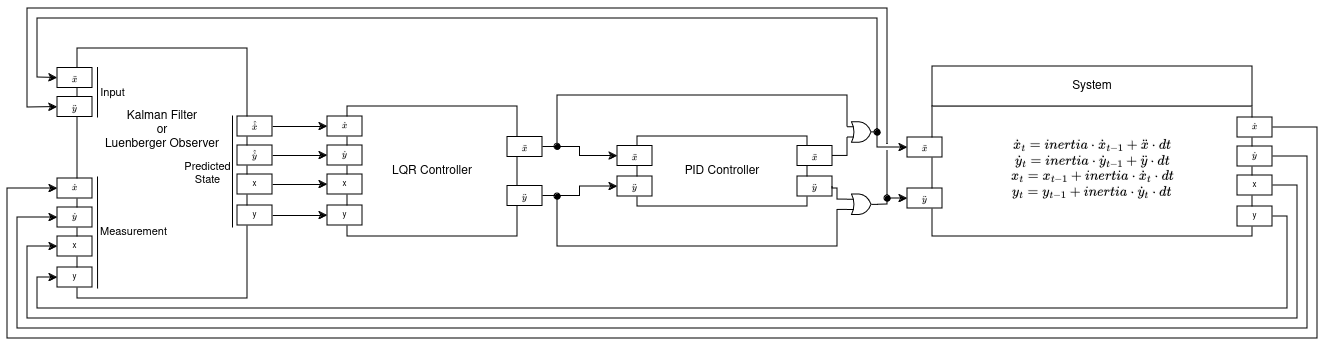

The diagram above was exported from draw.io. Its source (the exported page's mxGraphModel, read from the mxfile embedded in the PNG):
<mxGraphModel dx="652" dy="359" grid="1" gridSize="10" guides="1" tooltips="1" connect="1" arrows="1" fold="1" page="1" pageScale="1" pageWidth="1169" pageHeight="827" math="1" shadow="0">
  <root>
    <mxCell id="0" />
    <mxCell id="1" parent="0" />
    <mxCell id="UrkTi-7zu8hbTfu4RFYb-82" style="edgeStyle=orthogonalEdgeStyle;rounded=0;orthogonalLoop=1;jettySize=auto;html=1;exitX=1;exitY=0.5;exitDx=0;exitDy=0;entryX=0;entryY=0.5;entryDx=0;entryDy=0;" parent="1" source="UrkTi-7zu8hbTfu4RFYb-68" target="UrkTi-7zu8hbTfu4RFYb-50" edge="1">
      <mxGeometry relative="1" as="geometry">
        <mxPoint x="439.9999999999998" y="320" as="targetPoint" />
      </mxGeometry>
    </mxCell>
    <mxCell id="UrkTi-7zu8hbTfu4RFYb-83" style="edgeStyle=orthogonalEdgeStyle;rounded=0;orthogonalLoop=1;jettySize=auto;html=1;exitX=1;exitY=0.5;exitDx=0;exitDy=0;entryX=0;entryY=0.5;entryDx=0;entryDy=0;" parent="1" source="UrkTi-7zu8hbTfu4RFYb-69" target="UrkTi-7zu8hbTfu4RFYb-51" edge="1">
      <mxGeometry relative="1" as="geometry" />
    </mxCell>
    <mxCell id="UrkTi-7zu8hbTfu4RFYb-84" style="edgeStyle=orthogonalEdgeStyle;rounded=0;orthogonalLoop=1;jettySize=auto;html=1;exitX=1;exitY=0.5;exitDx=0;exitDy=0;entryX=0;entryY=0.5;entryDx=0;entryDy=0;" parent="1" source="UrkTi-7zu8hbTfu4RFYb-70" target="UrkTi-7zu8hbTfu4RFYb-52" edge="1">
      <mxGeometry relative="1" as="geometry" />
    </mxCell>
    <mxCell id="UrkTi-7zu8hbTfu4RFYb-85" style="edgeStyle=orthogonalEdgeStyle;rounded=0;orthogonalLoop=1;jettySize=auto;html=1;exitX=1;exitY=0.5;exitDx=0;exitDy=0;entryX=0;entryY=0.5;entryDx=0;entryDy=0;" parent="1" source="UrkTi-7zu8hbTfu4RFYb-71" target="UrkTi-7zu8hbTfu4RFYb-53" edge="1">
      <mxGeometry relative="1" as="geometry" />
    </mxCell>
    <mxCell id="UrkTi-7zu8hbTfu4RFYb-74" value="" style="group" parent="1" vertex="1" connectable="0">
      <mxGeometry x="630" y="278" width="215" height="70" as="geometry" />
    </mxCell>
    <mxCell id="UrkTi-7zu8hbTfu4RFYb-37" value="PID Controller" style="rounded=0;whiteSpace=wrap;html=1;" parent="UrkTi-7zu8hbTfu4RFYb-74" vertex="1">
      <mxGeometry x="20" width="170" height="70" as="geometry" />
    </mxCell>
    <mxCell id="UrkTi-7zu8hbTfu4RFYb-46" value="\( \ddot x \)" style="rounded=0;whiteSpace=wrap;html=1;imageHeight=42;imageWidth=45;horizontal=1;verticalAlign=top;fontSize=8;" parent="UrkTi-7zu8hbTfu4RFYb-74" vertex="1">
      <mxGeometry y="9.5" width="35" height="20" as="geometry" />
    </mxCell>
    <mxCell id="UrkTi-7zu8hbTfu4RFYb-47" value="\( \ddot y \)" style="rounded=0;whiteSpace=wrap;html=1;imageHeight=42;imageWidth=45;verticalAlign=top;fontSize=8;" parent="UrkTi-7zu8hbTfu4RFYb-74" vertex="1">
      <mxGeometry y="40" width="35" height="20" as="geometry" />
    </mxCell>
    <mxCell id="UrkTi-7zu8hbTfu4RFYb-48" value="\( \ddot x \)" style="rounded=0;whiteSpace=wrap;html=1;imageHeight=42;imageWidth=45;horizontal=1;verticalAlign=top;fontSize=8;" parent="UrkTi-7zu8hbTfu4RFYb-74" vertex="1">
      <mxGeometry x="180" y="9.5" width="35" height="20" as="geometry" />
    </mxCell>
    <mxCell id="UrkTi-7zu8hbTfu4RFYb-49" value="\( \ddot y \)" style="rounded=0;whiteSpace=wrap;html=1;imageHeight=42;imageWidth=45;verticalAlign=top;fontSize=8;" parent="UrkTi-7zu8hbTfu4RFYb-74" vertex="1">
      <mxGeometry x="180" y="40" width="35" height="20" as="geometry" />
    </mxCell>
    <mxCell id="UrkTi-7zu8hbTfu4RFYb-97" style="edgeStyle=orthogonalEdgeStyle;rounded=0;orthogonalLoop=1;jettySize=auto;html=1;exitX=1;exitY=0.5;exitDx=0;exitDy=0;entryX=0;entryY=0.5;entryDx=0;entryDy=0;" parent="1" source="UrkTi-7zu8hbTfu4RFYb-56" target="UrkTi-7zu8hbTfu4RFYb-46" edge="1">
      <mxGeometry relative="1" as="geometry" />
    </mxCell>
    <mxCell id="UrkTi-7zu8hbTfu4RFYb-98" style="edgeStyle=orthogonalEdgeStyle;rounded=0;orthogonalLoop=1;jettySize=auto;html=1;exitX=1;exitY=0.5;exitDx=0;exitDy=0;entryX=0;entryY=0.5;entryDx=0;entryDy=0;" parent="1" source="UrkTi-7zu8hbTfu4RFYb-57" target="UrkTi-7zu8hbTfu4RFYb-47" edge="1">
      <mxGeometry relative="1" as="geometry" />
    </mxCell>
    <mxCell id="UrkTi-7zu8hbTfu4RFYb-39" value="Kalman Filter&lt;br&gt;or&lt;br&gt;Luenberger Observer" style="rounded=0;whiteSpace=wrap;html=1;verticalAlign=middle;spacingBottom=87;" parent="1" vertex="1">
      <mxGeometry x="90" y="190" width="170" height="250" as="geometry" />
    </mxCell>
    <mxCell id="UrkTi-7zu8hbTfu4RFYb-65" value="\( \ddot x \)" style="rounded=0;whiteSpace=wrap;html=1;imageHeight=42;imageWidth=45;horizontal=1;verticalAlign=top;fontSize=8;" parent="1" vertex="1">
      <mxGeometry x="70" y="209.5" width="35" height="20" as="geometry" />
    </mxCell>
    <mxCell id="UrkTi-7zu8hbTfu4RFYb-66" value="\( \ddot y \)" style="rounded=0;whiteSpace=wrap;html=1;imageHeight=42;imageWidth=45;verticalAlign=top;fontSize=8;" parent="1" vertex="1">
      <mxGeometry x="70" y="238.5" width="35" height="20" as="geometry" />
    </mxCell>
    <mxCell id="UrkTi-7zu8hbTfu4RFYb-68" value="\( \hat{\dot x} \)" style="rounded=0;whiteSpace=wrap;html=1;imageHeight=42;imageWidth=45;horizontal=1;verticalAlign=middle;fontSize=8;" parent="1" vertex="1">
      <mxGeometry x="250" y="258" width="35" height="20" as="geometry" />
    </mxCell>
    <mxCell id="UrkTi-7zu8hbTfu4RFYb-69" value="\( \hat{\dot y} \)" style="rounded=0;whiteSpace=wrap;html=1;imageHeight=42;imageWidth=45;horizontal=1;verticalAlign=middle;fontSize=8;" parent="1" vertex="1">
      <mxGeometry x="250" y="287" width="35" height="20" as="geometry" />
    </mxCell>
    <mxCell id="UrkTi-7zu8hbTfu4RFYb-70" value="x" style="rounded=0;whiteSpace=wrap;html=1;imageHeight=42;imageWidth=45;horizontal=1;verticalAlign=middle;fontSize=8;" parent="1" vertex="1">
      <mxGeometry x="250" y="316" width="35" height="20" as="geometry" />
    </mxCell>
    <mxCell id="UrkTi-7zu8hbTfu4RFYb-71" value="y" style="rounded=0;whiteSpace=wrap;html=1;imageHeight=42;imageWidth=45;horizontal=1;verticalAlign=middle;fontSize=8;" parent="1" vertex="1">
      <mxGeometry x="250" y="347" width="35" height="20" as="geometry" />
    </mxCell>
    <mxCell id="UrkTi-7zu8hbTfu4RFYb-86" value="\( \dot x \)" style="rounded=0;whiteSpace=wrap;html=1;imageHeight=42;imageWidth=45;horizontal=1;verticalAlign=middle;fontSize=8;" parent="1" vertex="1">
      <mxGeometry x="70" y="320" width="35" height="20" as="geometry" />
    </mxCell>
    <mxCell id="UrkTi-7zu8hbTfu4RFYb-87" value="\( \dot y \)" style="rounded=0;whiteSpace=wrap;html=1;imageHeight=42;imageWidth=45;horizontal=1;verticalAlign=middle;fontSize=8;" parent="1" vertex="1">
      <mxGeometry x="70" y="349" width="35" height="20" as="geometry" />
    </mxCell>
    <mxCell id="UrkTi-7zu8hbTfu4RFYb-88" value="x" style="rounded=0;whiteSpace=wrap;html=1;imageHeight=42;imageWidth=45;horizontal=1;verticalAlign=middle;fontSize=8;" parent="1" vertex="1">
      <mxGeometry x="70" y="378" width="35" height="20" as="geometry" />
    </mxCell>
    <mxCell id="UrkTi-7zu8hbTfu4RFYb-89" value="y" style="rounded=0;whiteSpace=wrap;html=1;imageHeight=42;imageWidth=45;horizontal=1;verticalAlign=middle;fontSize=8;" parent="1" vertex="1">
      <mxGeometry x="70" y="409" width="35" height="20" as="geometry" />
    </mxCell>
    <mxCell id="UrkTi-7zu8hbTfu4RFYb-90" value="" style="endArrow=none;html=1;rounded=0;" parent="1" edge="1">
      <mxGeometry width="50" height="50" relative="1" as="geometry">
        <mxPoint x="110" y="259" as="sourcePoint" />
        <mxPoint x="110" y="208.5" as="targetPoint" />
      </mxGeometry>
    </mxCell>
    <mxCell id="UrkTi-7zu8hbTfu4RFYb-91" value="Input" style="edgeLabel;html=1;align=center;verticalAlign=middle;resizable=0;points=[];" parent="UrkTi-7zu8hbTfu4RFYb-90" vertex="1" connectable="0">
      <mxGeometry x="-0.0372" y="-1" relative="1" as="geometry">
        <mxPoint x="14" y="-1" as="offset" />
      </mxGeometry>
    </mxCell>
    <mxCell id="UrkTi-7zu8hbTfu4RFYb-92" value="" style="endArrow=none;html=1;rounded=0;entryX=0;entryY=0;entryDx=0;entryDy=0;exitX=0.118;exitY=0.96;exitDx=0;exitDy=0;exitPerimeter=0;" parent="1" source="UrkTi-7zu8hbTfu4RFYb-39" edge="1">
      <mxGeometry width="50" height="50" relative="1" as="geometry">
        <mxPoint x="110" y="398" as="sourcePoint" />
        <mxPoint x="109.99999999999977" y="318" as="targetPoint" />
      </mxGeometry>
    </mxCell>
    <mxCell id="UrkTi-7zu8hbTfu4RFYb-93" value="Measurement" style="edgeLabel;html=1;align=center;verticalAlign=middle;resizable=0;points=[];" parent="UrkTi-7zu8hbTfu4RFYb-92" vertex="1" connectable="0">
      <mxGeometry x="0.056" relative="1" as="geometry">
        <mxPoint x="36" y="2" as="offset" />
      </mxGeometry>
    </mxCell>
    <mxCell id="UrkTi-7zu8hbTfu4RFYb-94" value="" style="endArrow=none;html=1;rounded=0;entryX=0;entryY=0;entryDx=0;entryDy=0;exitX=0.118;exitY=0.96;exitDx=0;exitDy=0;exitPerimeter=0;" parent="1" edge="1">
      <mxGeometry width="50" height="50" relative="1" as="geometry">
        <mxPoint x="245" y="369" as="sourcePoint" />
        <mxPoint x="244.99999999999977" y="257" as="targetPoint" />
      </mxGeometry>
    </mxCell>
    <mxCell id="UrkTi-7zu8hbTfu4RFYb-95" value="Predicted&lt;br&gt;State" style="edgeLabel;html=1;align=center;verticalAlign=middle;resizable=0;points=[];" parent="UrkTi-7zu8hbTfu4RFYb-94" vertex="1" connectable="0">
      <mxGeometry x="0.056" relative="1" as="geometry">
        <mxPoint x="-25" y="5" as="offset" />
      </mxGeometry>
    </mxCell>
    <mxCell id="UrkTi-7zu8hbTfu4RFYb-105" style="edgeStyle=orthogonalEdgeStyle;rounded=0;orthogonalLoop=1;jettySize=auto;html=1;exitX=1;exitY=0.5;exitDx=0;exitDy=0;entryX=0;entryY=0.5;entryDx=0;entryDy=0;" parent="1" source="UrkTi-7zu8hbTfu4RFYb-45" target="UrkTi-7zu8hbTfu4RFYb-89" edge="1">
      <mxGeometry relative="1" as="geometry">
        <mxPoint x="410" y="510" as="targetPoint" />
        <Array as="points">
          <mxPoint x="1300" y="358" />
          <mxPoint x="1300" y="450" />
          <mxPoint x="50" y="450" />
          <mxPoint x="50" y="419" />
        </Array>
      </mxGeometry>
    </mxCell>
    <mxCell id="UrkTi-7zu8hbTfu4RFYb-106" style="edgeStyle=orthogonalEdgeStyle;rounded=0;orthogonalLoop=1;jettySize=auto;html=1;exitX=1;exitY=0.5;exitDx=0;exitDy=0;entryX=0;entryY=0.5;entryDx=0;entryDy=0;" parent="1" source="UrkTi-7zu8hbTfu4RFYb-44" target="UrkTi-7zu8hbTfu4RFYb-88" edge="1">
      <mxGeometry relative="1" as="geometry">
        <mxPoint x="100" y="480" as="targetPoint" />
        <Array as="points">
          <mxPoint x="1310" y="327" />
          <mxPoint x="1310" y="460" />
          <mxPoint x="40" y="460" />
          <mxPoint x="40" y="388" />
        </Array>
      </mxGeometry>
    </mxCell>
    <mxCell id="UrkTi-7zu8hbTfu4RFYb-107" style="edgeStyle=orthogonalEdgeStyle;rounded=0;orthogonalLoop=1;jettySize=auto;html=1;exitX=1;exitY=0.5;exitDx=0;exitDy=0;entryX=0;entryY=0.5;entryDx=0;entryDy=0;" parent="1" source="UrkTi-7zu8hbTfu4RFYb-43" target="UrkTi-7zu8hbTfu4RFYb-87" edge="1">
      <mxGeometry relative="1" as="geometry">
        <mxPoint x="660" y="610" as="targetPoint" />
        <Array as="points">
          <mxPoint x="1320" y="298" />
          <mxPoint x="1320" y="470" />
          <mxPoint x="30" y="470" />
          <mxPoint x="30" y="359" />
        </Array>
      </mxGeometry>
    </mxCell>
    <mxCell id="UrkTi-7zu8hbTfu4RFYb-108" style="edgeStyle=orthogonalEdgeStyle;rounded=0;orthogonalLoop=1;jettySize=auto;html=1;exitX=1;exitY=0.5;exitDx=0;exitDy=0;entryX=0;entryY=0.5;entryDx=0;entryDy=0;" parent="1" source="UrkTi-7zu8hbTfu4RFYb-42" target="UrkTi-7zu8hbTfu4RFYb-86" edge="1">
      <mxGeometry relative="1" as="geometry">
        <mxPoint x="680" y="681.6" as="targetPoint" />
        <Array as="points">
          <mxPoint x="1330" y="269" />
          <mxPoint x="1330" y="480" />
          <mxPoint x="20" y="480" />
          <mxPoint x="20" y="330" />
        </Array>
      </mxGeometry>
    </mxCell>
    <mxCell id="UrkTi-7zu8hbTfu4RFYb-101" style="edgeStyle=orthogonalEdgeStyle;rounded=0;orthogonalLoop=1;jettySize=auto;html=1;startArrow=oval;startFill=1;entryX=0;entryY=0.25;entryDx=0;entryDy=0;entryPerimeter=0;endArrow=none;endFill=0;" parent="1" edge="1" target="wNnCVDkqKYcRVJeS5IgK-1">
      <mxGeometry relative="1" as="geometry">
        <mxPoint x="880" y="259.21000000000004" as="targetPoint" />
        <Array as="points">
          <mxPoint x="570" y="237" />
          <mxPoint x="860" y="237" />
        </Array>
        <mxPoint x="570" y="288.21" as="sourcePoint" />
      </mxGeometry>
    </mxCell>
    <mxCell id="UrkTi-7zu8hbTfu4RFYb-102" style="edgeStyle=orthogonalEdgeStyle;rounded=0;orthogonalLoop=1;jettySize=auto;html=1;startArrow=oval;startFill=1;entryX=0;entryY=0.75;entryDx=0;entryDy=0;entryPerimeter=0;endArrow=none;endFill=0;" parent="1" edge="1" target="wNnCVDkqKYcRVJeS5IgK-2">
      <mxGeometry relative="1" as="geometry">
        <mxPoint x="880" y="360" as="targetPoint" />
        <Array as="points">
          <mxPoint x="570" y="388" />
          <mxPoint x="850" y="388" />
          <mxPoint x="850" y="351" />
        </Array>
        <mxPoint x="570" y="338" as="sourcePoint" />
      </mxGeometry>
    </mxCell>
    <mxCell id="UrkTi-7zu8hbTfu4RFYb-115" value="a" style="group" parent="1" vertex="1" connectable="0">
      <mxGeometry x="340" y="248" width="215" height="130" as="geometry" />
    </mxCell>
    <mxCell id="UrkTi-7zu8hbTfu4RFYb-38" value="LQR Controller" style="rounded=0;whiteSpace=wrap;html=1;" parent="UrkTi-7zu8hbTfu4RFYb-115" vertex="1">
      <mxGeometry x="20" width="170" height="130" as="geometry" />
    </mxCell>
    <mxCell id="UrkTi-7zu8hbTfu4RFYb-50" value="\( \dot x \)" style="rounded=0;whiteSpace=wrap;html=1;imageHeight=42;imageWidth=45;horizontal=1;verticalAlign=middle;fontSize=8;" parent="UrkTi-7zu8hbTfu4RFYb-115" vertex="1">
      <mxGeometry y="10" width="35" height="20" as="geometry" />
    </mxCell>
    <mxCell id="UrkTi-7zu8hbTfu4RFYb-51" value="\( \dot y \)" style="rounded=0;whiteSpace=wrap;html=1;imageHeight=42;imageWidth=45;horizontal=1;verticalAlign=middle;fontSize=8;" parent="UrkTi-7zu8hbTfu4RFYb-115" vertex="1">
      <mxGeometry y="39" width="35" height="20" as="geometry" />
    </mxCell>
    <mxCell id="UrkTi-7zu8hbTfu4RFYb-52" value="x" style="rounded=0;whiteSpace=wrap;html=1;imageHeight=42;imageWidth=45;horizontal=1;verticalAlign=middle;fontSize=8;" parent="UrkTi-7zu8hbTfu4RFYb-115" vertex="1">
      <mxGeometry y="68" width="35" height="20" as="geometry" />
    </mxCell>
    <mxCell id="UrkTi-7zu8hbTfu4RFYb-53" value="y" style="rounded=0;whiteSpace=wrap;html=1;imageHeight=42;imageWidth=45;horizontal=1;verticalAlign=middle;fontSize=8;" parent="UrkTi-7zu8hbTfu4RFYb-115" vertex="1">
      <mxGeometry y="99" width="35" height="20" as="geometry" />
    </mxCell>
    <mxCell id="UrkTi-7zu8hbTfu4RFYb-56" value="\( \ddot x \)" style="rounded=0;whiteSpace=wrap;html=1;imageHeight=42;imageWidth=45;horizontal=1;verticalAlign=top;fontSize=8;" parent="UrkTi-7zu8hbTfu4RFYb-115" vertex="1">
      <mxGeometry x="180" y="30.5" width="35" height="20" as="geometry" />
    </mxCell>
    <mxCell id="UrkTi-7zu8hbTfu4RFYb-57" value="\( \ddot y \)" style="rounded=0;whiteSpace=wrap;html=1;imageHeight=42;imageWidth=45;verticalAlign=top;fontSize=8;" parent="UrkTi-7zu8hbTfu4RFYb-115" vertex="1">
      <mxGeometry x="180" y="79.5" width="35" height="20" as="geometry" />
    </mxCell>
    <mxCell id="UrkTi-7zu8hbTfu4RFYb-122" value="" style="endArrow=classic;html=1;rounded=0;entryX=0;entryY=0.5;entryDx=0;entryDy=0;exitX=1;exitY=0.5;exitDx=0;exitDy=0;exitPerimeter=0;" parent="1" target="UrkTi-7zu8hbTfu4RFYb-6" edge="1" source="wNnCVDkqKYcRVJeS5IgK-2">
      <mxGeometry width="50" height="50" relative="1" as="geometry">
        <mxPoint x="890" y="345" as="sourcePoint" />
        <mxPoint x="919.9999999999999" y="333" as="targetPoint" />
        <Array as="points">
          <mxPoint x="900" y="346" />
          <mxPoint x="900" y="340" />
        </Array>
      </mxGeometry>
    </mxCell>
    <mxCell id="UrkTi-7zu8hbTfu4RFYb-123" value="" style="endArrow=classic;html=1;rounded=0;entryX=0;entryY=0.5;entryDx=0;entryDy=0;" parent="1" target="UrkTi-7zu8hbTfu4RFYb-5" edge="1">
      <mxGeometry width="50" height="50" relative="1" as="geometry">
        <mxPoint x="890" y="270" as="sourcePoint" />
        <mxPoint x="920" y="292" as="targetPoint" />
        <Array as="points">
          <mxPoint x="890" y="273" />
          <mxPoint x="890" y="289" />
        </Array>
      </mxGeometry>
    </mxCell>
    <mxCell id="UrkTi-7zu8hbTfu4RFYb-128" value="" style="endArrow=classic;html=1;rounded=0;jumpStyle=gap;entryX=0;entryY=0.5;entryDx=0;entryDy=0;exitX=1;exitY=0.5;exitDx=0;exitDy=0;exitPerimeter=0;startArrow=oval;startFill=1;" parent="1" target="UrkTi-7zu8hbTfu4RFYb-65" edge="1" source="wNnCVDkqKYcRVJeS5IgK-1">
      <mxGeometry width="50" height="50" relative="1" as="geometry">
        <mxPoint x="890" y="287" as="sourcePoint" />
        <mxPoint x="890" y="130" as="targetPoint" />
        <Array as="points">
          <mxPoint x="890" y="160" />
          <mxPoint x="50" y="160" />
          <mxPoint x="50" y="219" />
        </Array>
      </mxGeometry>
    </mxCell>
    <mxCell id="UrkTi-7zu8hbTfu4RFYb-127" value="" style="endArrow=classic;html=1;rounded=0;jumpStyle=gap;entryX=0;entryY=0.5;entryDx=0;entryDy=0;startArrow=oval;startFill=1;" parent="1" target="UrkTi-7zu8hbTfu4RFYb-66" edge="1">
      <mxGeometry width="50" height="50" relative="1" as="geometry">
        <mxPoint x="900" y="340" as="sourcePoint" />
        <mxPoint x="900" y="140" as="targetPoint" />
        <Array as="points">
          <mxPoint x="900" y="150" />
          <mxPoint x="40" y="150" />
          <mxPoint x="40" y="249" />
        </Array>
      </mxGeometry>
    </mxCell>
    <mxCell id="wNnCVDkqKYcRVJeS5IgK-1" value="" style="verticalLabelPosition=bottom;shadow=0;dashed=0;align=center;html=1;verticalAlign=top;shape=mxgraph.electrical.logic_gates.logic_gate;operation=or;" vertex="1" parent="1">
      <mxGeometry x="860" y="263.71" width="30" height="20.5" as="geometry" />
    </mxCell>
    <mxCell id="UrkTi-7zu8hbTfu4RFYb-120" style="edgeStyle=orthogonalEdgeStyle;rounded=0;orthogonalLoop=1;jettySize=auto;html=1;exitX=1;exitY=0.5;exitDx=0;exitDy=0;entryX=0;entryY=0.75;entryDx=0;entryDy=0;entryPerimeter=0;endArrow=none;endFill=0;" parent="1" source="UrkTi-7zu8hbTfu4RFYb-48" edge="1" target="wNnCVDkqKYcRVJeS5IgK-1">
      <mxGeometry relative="1" as="geometry">
        <mxPoint x="880" y="290" as="targetPoint" />
        <Array as="points">
          <mxPoint x="860" y="298" />
        </Array>
      </mxGeometry>
    </mxCell>
    <mxCell id="wNnCVDkqKYcRVJeS5IgK-2" value="" style="verticalLabelPosition=bottom;shadow=0;dashed=0;align=center;html=1;verticalAlign=top;shape=mxgraph.electrical.logic_gates.logic_gate;operation=or;" vertex="1" parent="1">
      <mxGeometry x="860" y="336" width="30" height="20.5" as="geometry" />
    </mxCell>
    <mxCell id="UrkTi-7zu8hbTfu4RFYb-121" style="edgeStyle=orthogonalEdgeStyle;rounded=0;orthogonalLoop=1;jettySize=auto;html=1;exitX=1;exitY=0.5;exitDx=0;exitDy=0;entryX=0;entryY=0.25;entryDx=0;entryDy=0;entryPerimeter=0;endArrow=none;endFill=0;" parent="1" source="UrkTi-7zu8hbTfu4RFYb-49" edge="1" target="wNnCVDkqKYcRVJeS5IgK-2">
      <mxGeometry relative="1" as="geometry">
        <mxPoint x="880" y="330" as="targetPoint" />
        <Array as="points">
          <mxPoint x="845" y="330" />
          <mxPoint x="850" y="330" />
          <mxPoint x="850" y="341" />
        </Array>
      </mxGeometry>
    </mxCell>
    <mxCell id="wNnCVDkqKYcRVJeS5IgK-3" value="" style="group" vertex="1" connectable="0" parent="1">
      <mxGeometry x="920" y="208" width="365" height="170" as="geometry" />
    </mxCell>
    <mxCell id="UrkTi-7zu8hbTfu4RFYb-3" value="&lt;div&gt;\( \dot x_t = inertia&amp;nbsp;\cdot \dot x_{t-1} + \ddot x \cdot dt \)&lt;/div&gt;&lt;div&gt;\( \dot y_t = inertia&amp;nbsp;\cdot \dot y_{t-1} + \ddot y \cdot dt \)&lt;/div&gt;\( x_t = x_{t-1} + inertia&amp;nbsp;\cdot \dot x_t \cdot dt \)&lt;div&gt;\( y_t = y_{t-1} + inertia&amp;nbsp;\cdot \dot y_t \cdot dt \)&lt;/div&gt;&lt;div&gt;&lt;br&gt;&lt;/div&gt;" style="rounded=0;whiteSpace=wrap;html=1;verticalAlign=middle;spacingTop=10;" parent="wNnCVDkqKYcRVJeS5IgK-3" vertex="1">
      <mxGeometry x="25" y="40" width="320" height="130" as="geometry" />
    </mxCell>
    <mxCell id="UrkTi-7zu8hbTfu4RFYb-5" value="\( \ddot x \)" style="rounded=0;whiteSpace=wrap;html=1;imageHeight=42;imageWidth=45;horizontal=1;verticalAlign=top;fontSize=8;" parent="wNnCVDkqKYcRVJeS5IgK-3" vertex="1">
      <mxGeometry y="71" width="35" height="20" as="geometry" />
    </mxCell>
    <mxCell id="UrkTi-7zu8hbTfu4RFYb-6" value="\( \ddot y \)" style="rounded=0;whiteSpace=wrap;html=1;imageHeight=42;imageWidth=45;verticalAlign=top;fontSize=8;" parent="wNnCVDkqKYcRVJeS5IgK-3" vertex="1">
      <mxGeometry y="122" width="35" height="20" as="geometry" />
    </mxCell>
    <mxCell id="UrkTi-7zu8hbTfu4RFYb-7" value="System" style="rounded=0;whiteSpace=wrap;html=1;" parent="wNnCVDkqKYcRVJeS5IgK-3" vertex="1">
      <mxGeometry x="25" width="320" height="40" as="geometry" />
    </mxCell>
    <mxCell id="UrkTi-7zu8hbTfu4RFYb-42" value="\( \dot x \)" style="rounded=0;whiteSpace=wrap;html=1;imageHeight=42;imageWidth=45;horizontal=1;verticalAlign=middle;fontSize=8;" parent="wNnCVDkqKYcRVJeS5IgK-3" vertex="1">
      <mxGeometry x="330" y="51" width="35" height="20" as="geometry" />
    </mxCell>
    <mxCell id="UrkTi-7zu8hbTfu4RFYb-43" value="\( \dot y \)" style="rounded=0;whiteSpace=wrap;html=1;imageHeight=42;imageWidth=45;horizontal=1;verticalAlign=middle;fontSize=8;" parent="wNnCVDkqKYcRVJeS5IgK-3" vertex="1">
      <mxGeometry x="330" y="80" width="35" height="20" as="geometry" />
    </mxCell>
    <mxCell id="UrkTi-7zu8hbTfu4RFYb-44" value="x" style="rounded=0;whiteSpace=wrap;html=1;imageHeight=42;imageWidth=45;horizontal=1;verticalAlign=middle;fontSize=8;" parent="wNnCVDkqKYcRVJeS5IgK-3" vertex="1">
      <mxGeometry x="330" y="109" width="35" height="20" as="geometry" />
    </mxCell>
    <mxCell id="UrkTi-7zu8hbTfu4RFYb-45" value="y" style="rounded=0;whiteSpace=wrap;html=1;imageHeight=42;imageWidth=45;horizontal=1;verticalAlign=middle;fontSize=8;" parent="wNnCVDkqKYcRVJeS5IgK-3" vertex="1">
      <mxGeometry x="330" y="140" width="35" height="20" as="geometry" />
    </mxCell>
  </root>
</mxGraphModel>